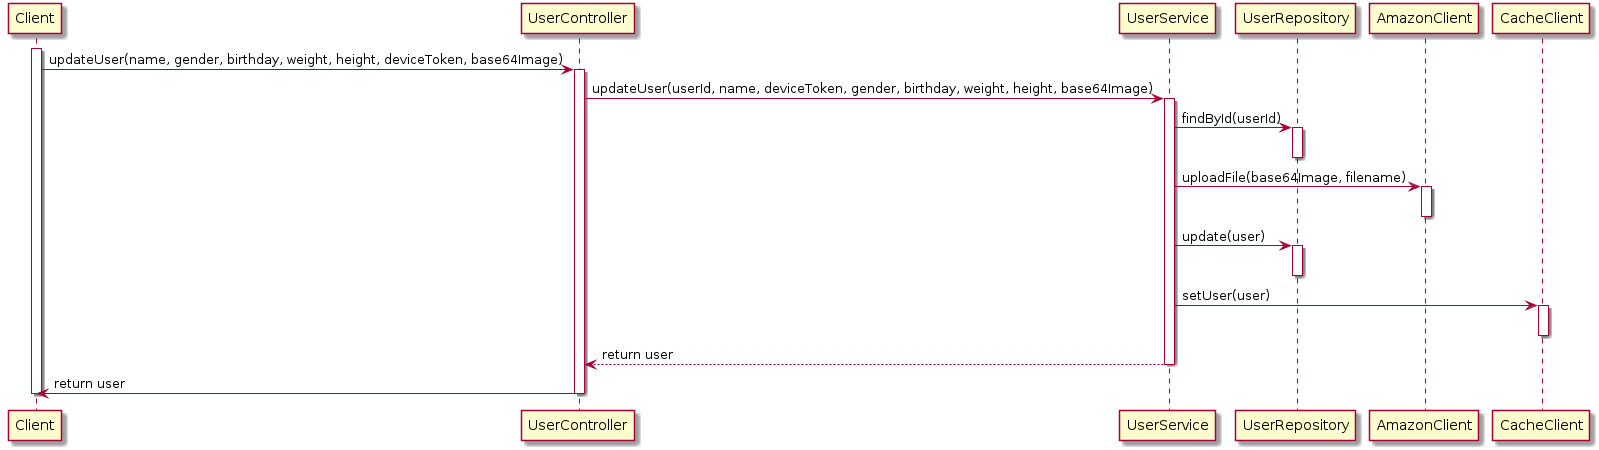

The diagram above was rendered by PlantUML. Its source (embedded in the PNG):
@startuml

activate Client

Client -> UserController: updateUser(name, gender, birthday, weight, height, deviceToken, base64Image)
activate UserController

UserController -> UserService: updateUser(userId, name, deviceToken, gender, birthday, weight, height, base64Image)
activate UserService

UserService -> UserRepository: findById(userId)
activate UserRepository
deactivate UserRepository

UserService -> AmazonClient: uploadFile(base64Image, filename)
activate AmazonClient
deactivate AmazonClient

UserService -> UserRepository: update(user)
activate UserRepository
deactivate UserRepository

UserService -> CacheClient: setUser(user)
activate CacheClient
deactivate CacheClient

UserService --> UserController: return user

deactivate UserService

UserController -> Client: return user

deactivate UserController

deactivate Client

@enduml